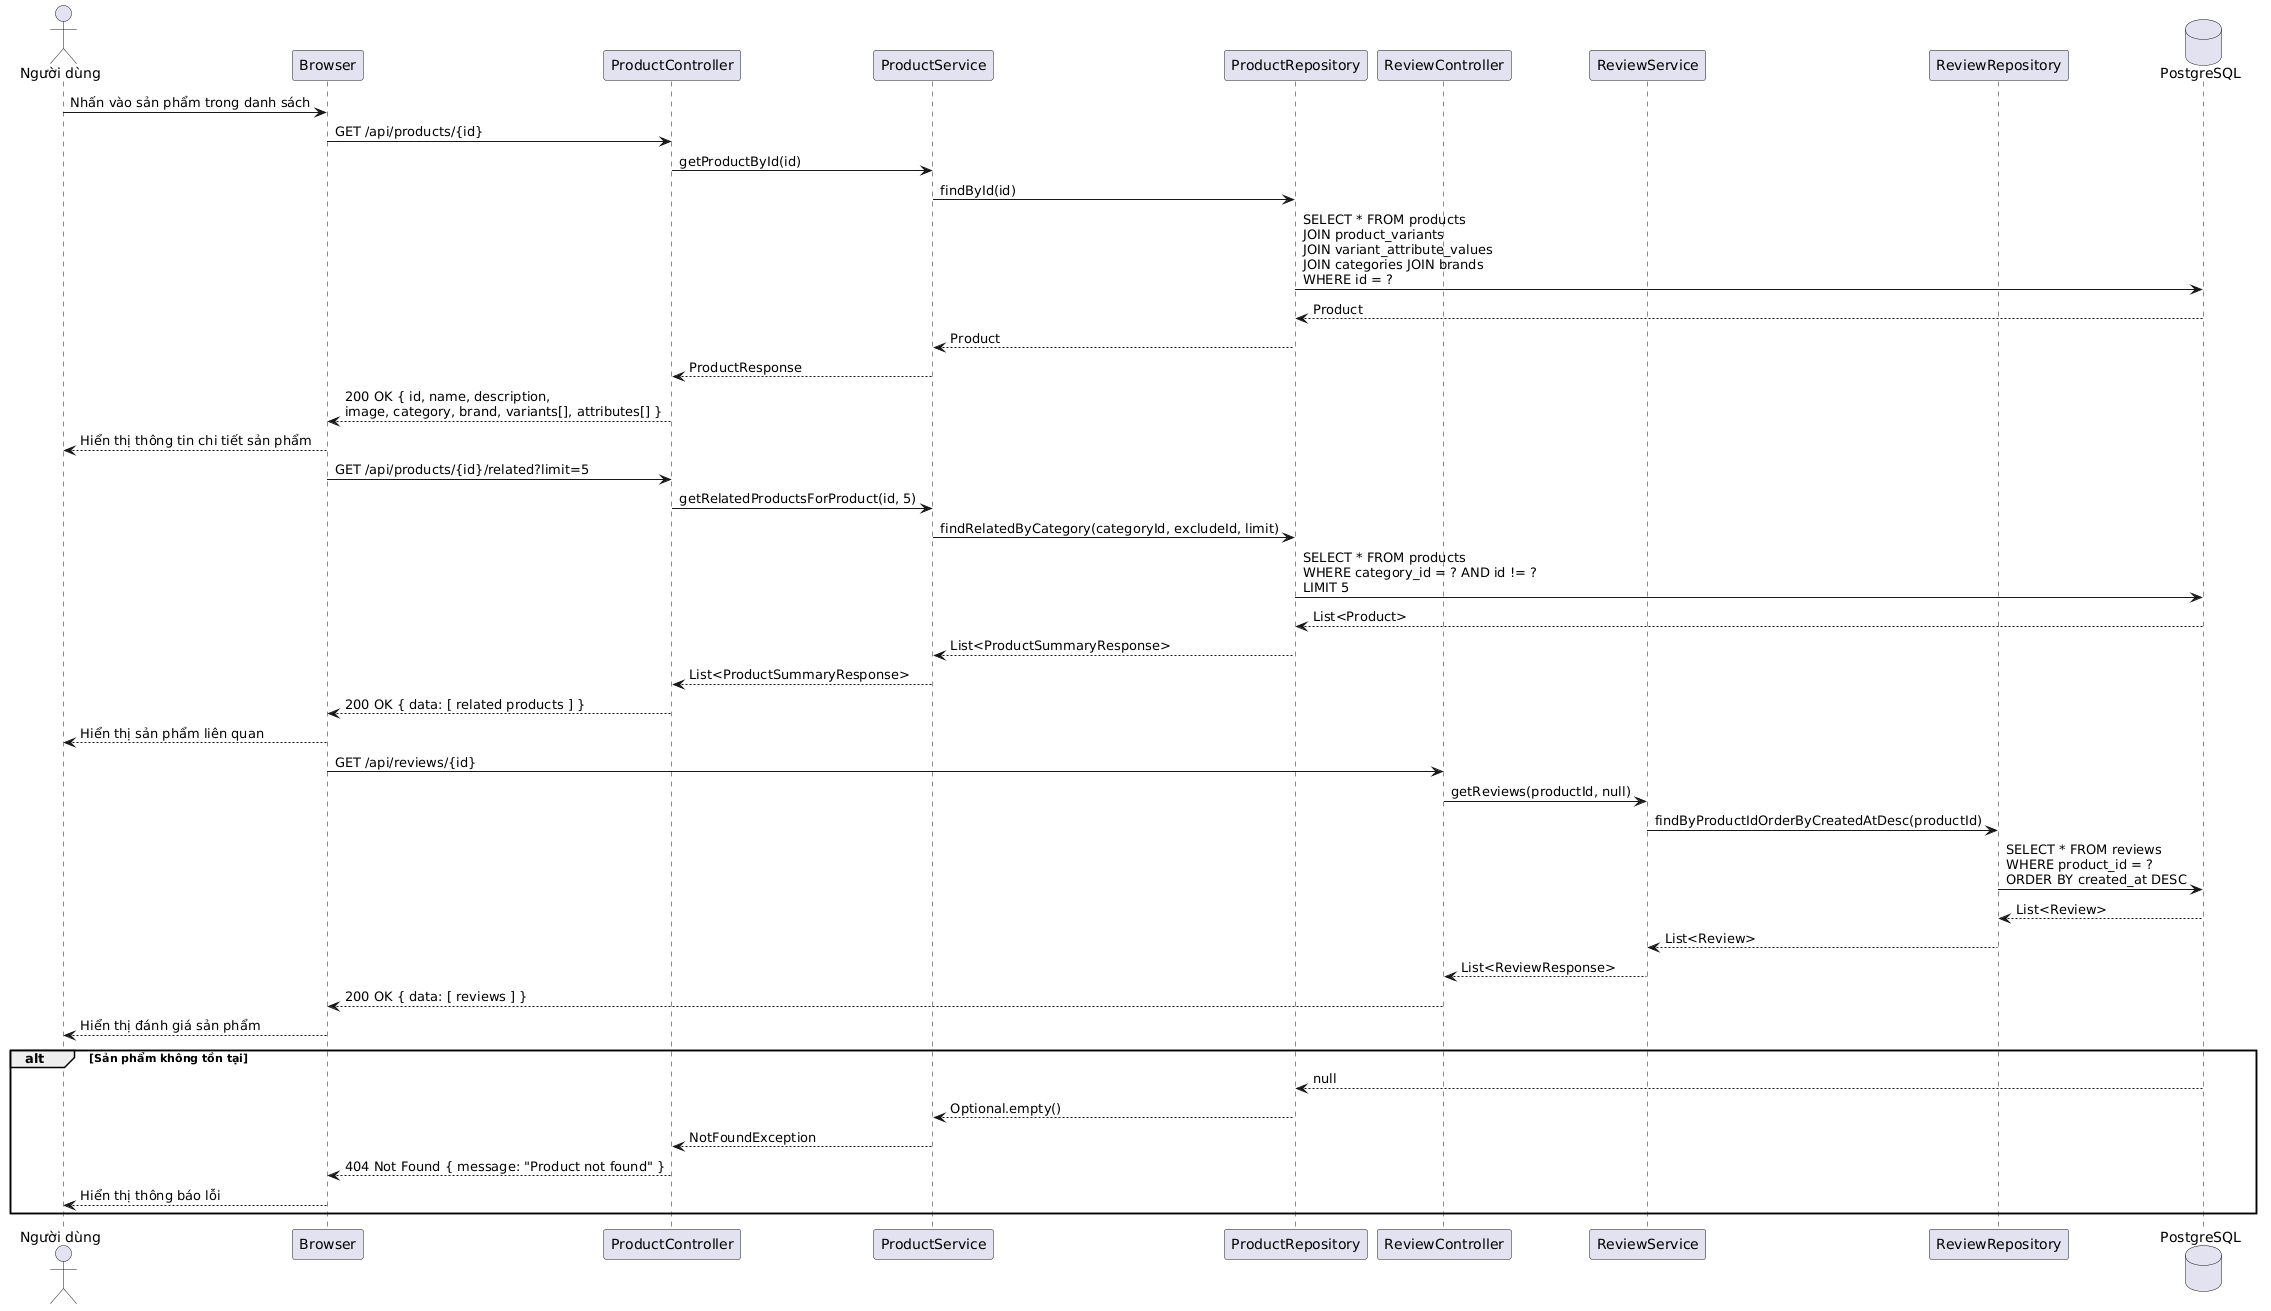

The diagram above was rendered by PlantUML. Its source (embedded in the PNG):
@startuml
actor "Người dùng" as User
participant "Browser" as Browser
participant "ProductController" as PC
participant "ProductService" as PS
participant "ProductRepository" as PR
participant "ReviewController" as RC
participant "ReviewService" as RS
participant "ReviewRepository" as RR
database "PostgreSQL" as DB

User -> Browser : Nhấn vào sản phẩm trong danh sách
Browser -> PC : GET /api/products/{id}
PC -> PS : getProductById(id)
PS -> PR : findById(id)
PR -> DB : SELECT * FROM products\nJOIN product_variants\nJOIN variant_attribute_values\nJOIN categories JOIN brands\nWHERE id = ?
DB --> PR : Product
PR --> PS : Product
PS --> PC : ProductResponse
PC --> Browser : 200 OK { id, name, description,\nimage, category, brand, variants[], attributes[] }
Browser --> User : Hiển thị thông tin chi tiết sản phẩm

Browser -> PC : GET /api/products/{id}/related?limit=5
PC -> PS : getRelatedProductsForProduct(id, 5)
PS -> PR : findRelatedByCategory(categoryId, excludeId, limit)
PR -> DB : SELECT * FROM products\nWHERE category_id = ? AND id != ?\nLIMIT 5
DB --> PR : List<Product>
PR --> PS : List<ProductSummaryResponse>
PS --> PC : List<ProductSummaryResponse>
PC --> Browser : 200 OK { data: [ related products ] }
Browser --> User : Hiển thị sản phẩm liên quan

Browser -> RC : GET /api/reviews/{id}
RC -> RS : getReviews(productId, null)
RS -> RR : findByProductIdOrderByCreatedAtDesc(productId)
RR -> DB : SELECT * FROM reviews\nWHERE product_id = ?\nORDER BY created_at DESC
DB --> RR : List<Review>
RR --> RS : List<Review>
RS --> RC : List<ReviewResponse>
RC --> Browser : 200 OK { data: [ reviews ] }
Browser --> User : Hiển thị đánh giá sản phẩm

alt Sản phẩm không tồn tại
    DB --> PR : null
    PR --> PS : Optional.empty()
    PS --> PC : NotFoundException
    PC --> Browser : 404 Not Found { message: "Product not found" }
    Browser --> User : Hiển thị thông báo lỗi
end
@enduml